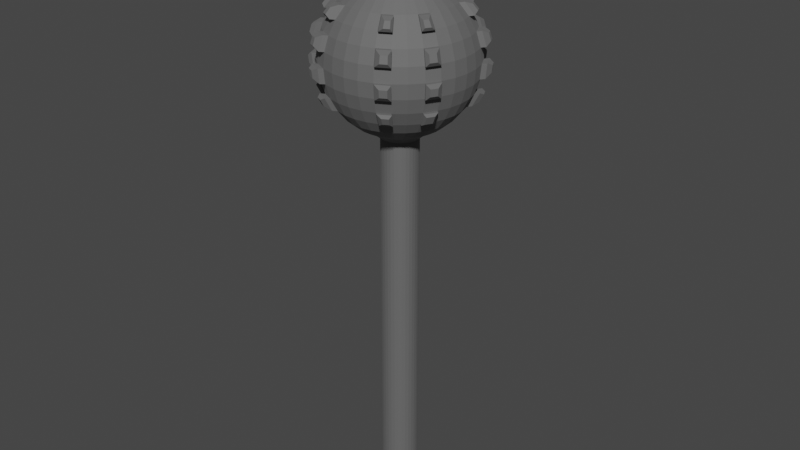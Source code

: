 # Source: mace_1.blend  (saved by Blender 2.92.15; exported with 4.5.12 LTS)
import bpy
from mathutils import Matrix  # noqa: F401  (used for matrix-valued properties, if any)

bpy.ops.wm.read_factory_settings(use_empty=True)
scene = bpy.context.scene
scene.name = 'Scene'

# ---- collections
col_collection = bpy.data.collections.new('Collection'); scene.collection.children.link(col_collection)

# ---- materials (node trees are filled in below, after node groups)
mat_macematerial = bpy.data.materials.new('MaceMaterial')
mat_macematerial.use_transparent_shadow = False

# ---- material node trees
mat_macematerial.use_nodes = True; mat_macematerial.node_tree.nodes.clear()
_N = mat_macematerial.node_tree.nodes; _L = mat_macematerial.node_tree.links
n0 = _N.new('ShaderNodeOutputMaterial'); n0.name = 'Material Output'; n0.location = (478, 300)
n1 = _N.new('ShaderNodeBsdfPrincipled'); n1.name = 'Principled BSDF'; n1.location = (10, 300)
n1.distribution = 'GGX'
n1.subsurface_method = 'BURLEY'
n1.inputs[0].default_value = (0.2345, 0.2345, 0.2345, 1.0)
n1.inputs[1].default_value = 0.7227
n1.inputs[2].default_value = 0.85
n1.inputs[3].default_value = 1.45
n1.inputs[13].default_value = 0.3318
n1.inputs[27].default_value = (0.0, 0.0, 0.0, 1.0)
n1.inputs[28].default_value = 1.0
_L.new(n1.outputs[0], n0.inputs[0])
n0.is_active_output = True

# ---- world
world_world = bpy.data.worlds.new('World'); scene.world = world_world
world_world.use_nodes = True; world_world.node_tree.nodes.clear()
_N = world_world.node_tree.nodes; _L = world_world.node_tree.links
n0 = _N.new('ShaderNodeOutputWorld'); n0.name = 'World Output'; n0.location = (300, 300)
n1 = _N.new('ShaderNodeBackground'); n1.name = 'Background'; n1.location = (10, 300)
n1.inputs[0].default_value = (0.05088, 0.05088, 0.05088, 1.0)
_L.new(n1.outputs[0], n0.inputs[0])
n0.is_active_output = True
world_world.color = (0.0, 0.004357, 0.05087)
world_world.use_sun_shadow = False
world_world.sun_shadow_jitter_overblur = 0.0

# ---- meshes
me_cylinder = bpy.data.meshes.new('Cylinder')
me_cylinder.from_pydata([(0.0, 0.08334, -1.0), (-3.258e-07, -1.0, -1.0), (-3.258e-07, -1.0, 20.81), (-0.1951, -0.9808, -1.0), (-0.1951, -0.9808, 20.81), (-0.3827, -0.9239, -1.0), (-0.3827, -0.9239, 20.81), (-0.5556, -0.8315, -1.0), (-0.5556, -0.8315, 20.81), (-0.7071, -0.7071, -1.0), (-0.7071, -0.7071, 20.81), (-0.8315, -0.5556, -1.0), (-0.8315, -0.5556, 20.81), (-0.9239, -0.3827, -1.0), (-0.9239, -0.3827, 20.81), (-0.9808, -0.1951, -1.0), (-0.9808, -0.1951, 20.81), (-1.0, 9.656e-07, -1.0), (-1.0, 9.656e-07, 20.81), (-3.49e-07, -0.7888, 28.93), (-1.532e-07, -1.547, 28.7), (-2.135e-07, -2.246, 28.33), (-4.243e-07, -2.859, 27.82), (-6.653e-07, -3.362, 27.21), (-6.286e-08, -3.735, 26.51), (-6.653e-07, -3.965, 25.75), (-7.256e-07, -4.043, 24.96), (-6.653e-07, -3.965, 24.18), (-6.286e-08, -3.735, 23.42), (-6.653e-07, -3.362, 22.72), (-4.243e-07, -2.859, 22.11), (-3.641e-07, -2.246, 21.6), (-3.039e-07, -1.547, 21.23), (-0.1539, -0.7736, 28.93), (-0.3019, -1.518, 28.7), (-0.4382, -2.203, 28.33), (-0.5578, -2.804, 27.82), (-0.6558, -3.297, 27.21), (-0.7287, -3.664, 26.51), (-0.7736, -3.889, 25.75), (-0.7888, -3.965, 24.96), (-0.7736, -3.889, 24.18), (-0.7287, -3.664, 23.42), (-0.6558, -3.297, 22.72), (-0.5578, -2.804, 22.11), (-0.4382, -2.203, 21.6), (-0.3019, -1.518, 21.23), (-0.3019, -0.7287, 28.93), (-0.5921, -1.429, 28.7), (-0.8596, -2.075, 28.33), (-1.094, -2.641, 27.82), (-1.286, -3.106, 27.21), (-1.429, -3.451, 26.51), (-1.518, -3.664, 25.75), (-1.547, -3.735, 24.96), (-1.518, -3.664, 24.18), (-1.429, -3.451, 23.42), (-1.286, -3.106, 22.72), (-1.094, -2.641, 22.11), (-0.8596, -2.075, 21.6), (-0.5921, -1.429, 21.23), (-0.4382, -0.6558, 28.93), (-0.8596, -1.286, 28.7), (-1.248, -1.868, 28.33), (-1.588, -2.377, 27.82), (-1.868, -2.795, 27.21), (-2.075, -3.106, 26.51), (-2.203, -3.297, 25.75), (-2.246, -3.362, 24.96), (-2.203, -3.297, 24.18), (-2.075, -3.106, 23.42), (-1.868, -2.795, 22.72), (-1.588, -2.377, 22.11), (-1.248, -1.868, 21.6), (-0.8596, -1.286, 21.23), (-1.251e-06, -1.636e-06, 29.01), (-0.5578, -0.5578, 28.93), (-1.094, -1.094, 28.7), (-1.588, -1.588, 28.33), (-2.022, -2.022, 27.82), (-2.377, -2.377, 27.21), (-2.641, -2.641, 26.51), (-2.804, -2.804, 25.75), (-2.859, -2.859, 24.96), (-2.804, -2.804, 24.18), (-2.641, -2.641, 23.42), (-2.377, -2.377, 22.72), (-2.022, -2.022, 22.11), (-1.588, -1.588, 21.6), (-1.094, -1.094, 21.23), (-0.6558, -0.4382, 28.93), (-1.286, -0.8596, 28.7), (-1.868, -1.248, 28.33), (-2.377, -1.588, 27.82), (-2.795, -1.868, 27.21), (-3.106, -2.075, 26.51), (-3.297, -2.203, 25.75), (-3.362, -2.246, 24.96), (-3.297, -2.203, 24.18), (-3.106, -2.075, 23.42), (-2.795, -1.868, 22.72), (-2.377, -1.588, 22.11), (-1.868, -1.248, 21.6), (-1.286, -0.8596, 21.23), (-0.7287, -0.3019, 28.93), (-1.429, -0.5921, 28.7), (-2.075, -0.8596, 28.33), (-2.641, -1.094, 27.82), (-3.106, -1.286, 27.21), (-3.451, -1.429, 26.51), (-3.664, -1.518, 25.75), (-3.735, -1.547, 24.96), (-3.664, -1.518, 24.18), (-3.451, -1.429, 23.42), (-3.106, -1.286, 22.72), (-2.641, -1.094, 22.11), (-2.075, -0.8596, 21.6), (-1.429, -0.5921, 21.23), (-0.7736, -0.1539, 28.93), (-1.518, -0.3019, 28.7), (-2.203, -0.4382, 28.33), (-2.804, -0.5578, 27.82), (-3.297, -0.6558, 27.21), (-3.664, -0.7287, 26.51), (-3.889, -0.7736, 25.75), (-3.965, -0.7888, 24.96), (-3.889, -0.7736, 24.18), (-3.664, -0.7287, 23.42), (-3.297, -0.6558, 22.72), (-2.804, -0.5578, 22.11), (-2.203, -0.4382, 21.6), (-1.518, -0.3019, 21.23), (-0.7888, -6.476e-07, 28.93), (-1.547, -5.272e-07, 28.7), (-2.246, -5.272e-07, 28.33), (-2.859, -1.355e-07, 27.82), (-3.362, 4.52e-08, 27.21), (-3.735, -6.778e-07, 26.51), (-3.965, 2.259e-07, 25.75), (-4.043, 4.52e-08, 24.96), (-3.965, 2.259e-07, 24.18), (-3.735, -6.778e-07, 23.42), (-3.362, 4.52e-08, 22.72), (-2.859, -1.355e-07, 22.11), (-2.246, -4.368e-07, 21.6), (-1.547, -4.067e-07, 21.23), (-1.286, -2.833, 27.85), (-1.478, -3.297, 27.24), (-1.621, -3.643, 26.54), (-1.709, -3.855, 25.78), (-1.739, -3.927, 24.99), (-1.709, -3.855, 24.2), (-1.621, -3.643, 23.45), (-1.478, -3.297, 22.75), (-1.78, -2.569, 27.85), (-2.059, -2.987, 27.24), (-2.267, -3.297, 26.54), (-2.395, -3.489, 25.78), (-2.438, -3.553, 24.99), (-2.395, -3.489, 24.2), (-2.267, -3.297, 23.45), (-2.059, -2.987, 22.75), (-2.569, -1.78, 27.85), (-2.987, -2.059, 27.24), (-3.297, -2.267, 26.54), (-3.489, -2.395, 25.78), (-3.553, -2.438, 24.99), (-3.489, -2.395, 24.2), (-3.297, -2.267, 23.45), (-2.987, -2.059, 22.75), (-2.833, -1.286, 27.85), (-3.297, -1.478, 27.24), (-3.643, -1.621, 26.54), (-3.855, -1.709, 25.78), (-3.927, -1.739, 24.99), (-3.855, -1.709, 24.2), (-3.643, -1.621, 23.45), (-3.297, -1.478, 22.75), (-1.641, -3.05, 27.72), (-1.738, -3.283, 27.42), (-1.983, -3.78, 26.38), (-2.027, -3.886, 26.0), (-2.078, -3.99, 24.82), (-2.063, -3.954, 24.43), (-1.912, -3.648, 23.3), (-1.84, -3.475, 22.95), (-1.889, -2.918, 27.72), (-2.028, -3.127, 27.42), (-2.306, -3.607, 26.38), (-2.37, -3.703, 26.0), (-2.427, -3.803, 24.82), (-2.406, -3.771, 24.43), (-2.235, -3.475, 23.3), (-2.131, -3.32, 22.95), (-2.918, -1.889, 27.72), (-3.127, -2.028, 27.42), (-3.607, -2.306, 26.38), (-3.703, -2.37, 26.0), (-3.803, -2.427, 24.82), (-3.771, -2.406, 24.43), (-3.474, -2.276, 23.33), (-3.288, -2.151, 22.91), (-3.05, -1.641, 27.72), (-3.283, -1.738, 27.42), (-3.78, -1.983, 26.38), (-3.886, -2.027, 26.0), (-3.99, -2.078, 24.82), (-3.954, -2.063, 24.43), (-3.681, -1.888, 23.33), (-3.474, -1.803, 22.91), (-0.1539, -0.7736, 29.16), (-3.49e-07, -0.7888, 29.16), (-0.3019, -0.7287, 29.16), (-0.4382, -0.6558, 29.16), (-1.251e-06, -1.636e-06, 29.24), (-0.5578, -0.5578, 29.16), (-0.6558, -0.4382, 29.16), (-0.7287, -0.3019, 29.16), (-0.7736, -0.1539, 29.16), (-0.7888, -6.476e-07, 29.16), (-0.1843, -0.929, 29.73), (0.0003509, -0.9472, 29.73), (-0.3619, -0.8751, 29.73), (-0.5255, -0.7876, 29.73), (0.0003499, -0.0006203, 32.62), (-0.6689, -0.6699, 29.73), (-0.7867, -0.5265, 29.73), (-0.8741, -0.3628, 29.73), (-0.928, -0.1853, 29.73), (-0.9462, -0.0006191, 29.73)], [], [(1, 2, 4, 3), (3, 4, 6, 5), (5, 6, 8, 7), (7, 8, 10, 9), (9, 10, 12, 11), (11, 12, 14, 13), (13, 14, 16, 15), (15, 16, 18, 17), (0, 15, 17), (32, 31, 45, 46), (25, 24, 38, 39), (26, 25, 39, 40), (19, 75, 214, 211), (27, 26, 40, 41), (20, 19, 33, 34), (28, 27, 41, 42), (21, 20, 34, 35), (29, 28, 42, 43), (22, 21, 35, 36), (30, 29, 43, 44), (23, 22, 36, 37), (31, 30, 44, 45), (24, 23, 37, 38), (35, 34, 48, 49), (43, 42, 56, 57), (36, 35, 49, 50), (44, 43, 57, 58), (37, 36, 50, 51), (45, 44, 58, 59), (38, 37, 51, 52), (46, 45, 59, 60), (39, 38, 52, 53), (40, 39, 53, 54), (90, 76, 215, 216), (41, 40, 54, 55), (34, 33, 47, 48), (42, 41, 55, 56), (112, 98, 167, 175), (54, 53, 67, 68), (104, 90, 216, 217), (65, 51, 147, 155), (48, 47, 61, 62), (56, 55, 69, 70), (49, 48, 62, 63), (113, 114, 177, 176), (50, 49, 63, 64), (58, 57, 71, 72), (100, 99, 168, 169), (59, 58, 72, 73), (52, 51, 65, 66), (60, 59, 73, 74), (71, 70, 85, 86), (64, 63, 78, 79), (72, 71, 86, 87), (65, 64, 79, 80), (73, 72, 87, 88), (66, 65, 80, 81), (74, 73, 88, 89), (67, 66, 81, 82), (68, 67, 82, 83), (118, 104, 217, 218), (69, 68, 83, 84), (62, 61, 76, 77), (70, 69, 84, 85), (63, 62, 77, 78), (83, 82, 96, 97), (132, 118, 218, 219), (84, 83, 97, 98), (77, 76, 90, 91), (85, 84, 98, 99), (78, 77, 91, 92), (86, 85, 99, 100), (79, 78, 92, 93), (87, 86, 100, 101), (80, 79, 93, 94), (88, 87, 101, 102), (81, 80, 94, 95), (89, 88, 102, 103), (82, 81, 95, 96), (93, 92, 106, 107), (101, 100, 114, 115), (97, 111, 174, 166), (102, 101, 115, 116), (95, 94, 108, 109), (103, 102, 116, 117), (50, 64, 154, 146), (97, 96, 110, 111), (33, 19, 211, 210), (110, 96, 165, 173), (91, 90, 104, 105), (99, 98, 112, 113), (92, 91, 105, 106), (70, 71, 161, 160), (111, 110, 124, 125), (47, 33, 210, 212), (112, 111, 125, 126), (105, 104, 118, 119), (113, 112, 126, 127), (106, 105, 119, 120), (114, 113, 127, 128), (107, 106, 120, 121), (115, 114, 128, 129), (108, 107, 121, 122), (116, 115, 129, 130), (109, 108, 122, 123), (117, 116, 130, 131), (110, 109, 123, 124), (129, 128, 142, 143), (122, 121, 135, 136), (130, 129, 143, 144), (123, 122, 136, 137), (131, 130, 144, 145), (124, 123, 137, 138), (125, 124, 138, 139), (76, 61, 213, 215), (126, 125, 139, 140), (119, 118, 132, 133), (127, 126, 140, 141), (120, 119, 133, 134), (128, 127, 141, 142), (121, 120, 134, 135), (2, 32, 46, 4), (4, 46, 60, 6), (8, 6, 60, 74), (8, 74, 89, 10), (12, 10, 89, 103), (12, 103, 117, 14), (14, 117, 131, 16), (16, 131, 145, 18), (15, 0, 13), (13, 0, 11), (11, 0, 9), (9, 0, 7), (7, 0, 5), (5, 0, 3), (0, 1, 3), (158, 159, 191, 190), (169, 168, 200, 201), (156, 157, 189, 188), (167, 166, 198, 199), (168, 176, 208, 200), (154, 155, 187, 186), (165, 164, 196, 197), (175, 167, 199, 207), (67, 53, 149, 157), (52, 66, 156, 148), (99, 113, 176, 168), (93, 107, 170, 162), (54, 68, 158, 150), (51, 50, 146, 147), (64, 65, 155, 154), (114, 100, 169, 177), (94, 93, 162, 163), (107, 108, 171, 170), (69, 55, 151, 159), (53, 52, 148, 149), (66, 67, 157, 156), (108, 94, 163, 171), (96, 95, 164, 165), (109, 110, 173, 172), (56, 70, 160, 152), (55, 54, 150, 151), (68, 69, 159, 158), (95, 109, 172, 164), (98, 97, 166, 167), (111, 112, 175, 174), (71, 57, 153, 161), (57, 56, 152, 153), (181, 180, 188, 189), (183, 182, 190, 191), (185, 184, 192, 193), (179, 178, 186, 187), (195, 194, 202, 203), (197, 196, 204, 205), (199, 198, 206, 207), (201, 200, 208, 209), (170, 171, 203, 202), (160, 161, 193, 192), (172, 173, 205, 204), (157, 149, 181, 189), (174, 175, 207, 206), (148, 156, 188, 180), (176, 177, 209, 208), (150, 158, 190, 182), (162, 170, 202, 194), (159, 151, 183, 191), (177, 169, 201, 209), (152, 160, 192, 184), (171, 163, 195, 203), (161, 153, 185, 193), (147, 146, 178, 179), (164, 172, 204, 196), (146, 154, 186, 178), (149, 148, 180, 181), (173, 165, 197, 205), (155, 147, 179, 187), (151, 150, 182, 183), (166, 174, 206, 198), (163, 162, 194, 195), (153, 152, 184, 185), (215, 213, 223, 225), (218, 217, 227, 228), (210, 211, 221, 220), (217, 216, 226, 227), (214, 219, 229, 224), (211, 214, 224, 221), (213, 212, 222, 223), (216, 215, 225, 226), (75, 132, 219, 214), (61, 47, 212, 213), (220, 221, 224, 229, 228, 227, 226, 225, 223, 222), (212, 210, 220, 222), (219, 218, 228, 229)])
_uv = me_cylinder.uv_layers.new(name='UVMap')
_uv.uv.foreach_set('vector', [0.5, 0.5, 0.5, 1.0, 0.4688, 1.0, 0.4688, 0.5, 0.4688, 0.5, 0.4688, 1.0, 0.4375, 1.0, 0.4375, 0.5, 0.4375, 0.5, 0.4375, 1.0, 0.4062, 1.0, 0.4062, 0.5, 0.4062, 0.5, 0.4062, 1.0, 0.375, 1.0, 0.375, 0.5, 0.375, 0.5, 0.375, 1.0, 0.3438, 1.0, 0.3438, 0.5, 0.3438, 0.5, 0.3438, 1.0, 0.3125, 1.0, 0.3125, 0.5, 0.3125, 0.5, 0.3125, 1.0, 0.2812, 1.0, 0.2812, 0.5, 0.2812, 0.5, 0.2812, 1.0, 0.25, 1.0, 0.25, 0.5, 0.0, 0.0, 0.2812, 0.5, 0.25, 0.5, 0.25, 0.125, 0.25, 0.1875, 0.2188, 0.1875, 0.2188, 0.125, 0.25, 0.5625, 0.25, 0.625, 0.2188, 0.625, 0.2187, 0.5625, 0.25, 0.5, 0.25, 0.5625, 0.2187, 0.5625, 0.2187, 0.5, 0.0, 0.0, 0.0, 0.0, 0.0, 0.0, 0.0, 0.0, 0.25, 0.4375, 0.25, 0.5, 0.2187, 0.5, 0.2187, 0.4375, 0.25, 0.875, 0.25, 0.9375, 0.2188, 0.9375, 0.2188, 0.875, 0.25, 0.375, 0.25, 0.4375, 0.2187, 0.4375, 0.2188, 0.375, 0.25, 0.8125, 0.25, 0.875, 0.2188, 0.875, 0.2188, 0.8125, 0.25, 0.3125, 0.25, 0.375, 0.2188, 0.375, 0.2187, 0.3125, 0.25, 0.75, 0.25, 0.8125, 0.2188, 0.8125, 0.2187, 0.75, 0.25, 0.25, 0.25, 0.3125, 0.2187, 0.3125, 0.2187, 0.25, 0.25, 0.6875, 0.25, 0.75, 0.2187, 0.75, 0.2187, 0.6875, 0.25, 0.1875, 0.25, 0.25, 0.2187, 0.25, 0.2188, 0.1875, 0.25, 0.625, 0.25, 0.6875, 0.2187, 0.6875, 0.2188, 0.625, 0.2188, 0.8125, 0.2188, 0.875, 0.1875, 0.875, 0.1875, 0.8125, 0.2187, 0.3125, 0.2188, 0.375, 0.1875, 0.375, 0.1875, 0.3125, 0.2187, 0.75, 0.2188, 0.8125, 0.1875, 0.8125, 0.1875, 0.75, 0.2187, 0.25, 0.2187, 0.3125, 0.1875, 0.3125, 0.1875, 0.25, 0.2187, 0.6875, 0.2187, 0.75, 0.1875, 0.75, 0.1875, 0.6875, 0.2188, 0.1875, 0.2187, 0.25, 0.1875, 0.25, 0.1875, 0.1875, 0.2188, 0.625, 0.2187, 0.6875, 0.1875, 0.6875, 0.1875, 0.625, 0.2188, 0.125, 0.2188, 0.1875, 0.1875, 0.1875, 0.1875, 0.125, 0.2187, 0.5625, 0.2188, 0.625, 0.1875, 0.625, 0.1875, 0.5625, 0.2187, 0.5, 0.2187, 0.5625, 0.1875, 0.5625, 0.1875, 0.5, 0.09375, 0.9375, 0.125, 0.9375, 0.125, 0.9375, 0.09375, 0.9375, 0.2187, 0.4375, 0.2187, 0.5, 0.1875, 0.5, 0.1875, 0.4375, 0.2188, 0.875, 0.2188, 0.9375, 0.1875, 0.9375, 0.1875, 0.875, 0.2188, 0.375, 0.2187, 0.4375, 0.1875, 0.4375, 0.1875, 0.375, 0.0625, 0.4375, 0.09375, 0.4375, 0.09375, 0.4375, 0.0625, 0.4375, 0.1875, 0.5, 0.1875, 0.5625, 0.1562, 0.5625, 0.1562, 0.5, 0.0625, 0.9375, 0.09375, 0.9375, 0.09375, 0.9375, 0.0625, 0.9375, 0.1562, 0.6875, 0.1875, 0.6875, 0.1875, 0.6875, 0.1562, 0.6875, 0.1875, 0.875, 0.1875, 0.9375, 0.1563, 0.9375, 0.1563, 0.875, 0.1875, 0.375, 0.1875, 0.4375, 0.1562, 0.4375, 0.1563, 0.375, 0.1875, 0.8125, 0.1875, 0.875, 0.1563, 0.875, 0.1563, 0.8125, 0.0625, 0.375, 0.0625, 0.3125, 0.0625, 0.3125, 0.0625, 0.375, 0.1875, 0.75, 0.1875, 0.8125, 0.1563, 0.8125, 0.1563, 0.75, 0.1875, 0.25, 0.1875, 0.3125, 0.1562, 0.3125, 0.1563, 0.25, 0.09375, 0.3125, 0.09375, 0.375, 0.09375, 0.375, 0.09375, 0.3125, 0.1875, 0.1875, 0.1875, 0.25, 0.1563, 0.25, 0.1563, 0.1875, 0.1875, 0.625, 0.1875, 0.6875, 0.1562, 0.6875, 0.1563, 0.625, 0.1875, 0.125, 0.1875, 0.1875, 0.1563, 0.1875, 0.1563, 0.125, 0.1562, 0.3125, 0.1563, 0.375, 0.125, 0.375, 0.125, 0.3125, 0.1563, 0.75, 0.1563, 0.8125, 0.125, 0.8125, 0.125, 0.75, 0.1563, 0.25, 0.1562, 0.3125, 0.125, 0.3125, 0.125, 0.25, 0.1562, 0.6875, 0.1563, 0.75, 0.125, 0.75, 0.125, 0.6875, 0.1563, 0.1875, 0.1563, 0.25, 0.125, 0.25, 0.125, 0.1875, 0.1563, 0.625, 0.1562, 0.6875, 0.125, 0.6875, 0.125, 0.625, 0.1563, 0.125, 0.1563, 0.1875, 0.125, 0.1875, 0.125, 0.125, 0.1562, 0.5625, 0.1563, 0.625, 0.125, 0.625, 0.125, 0.5625, 0.1562, 0.5, 0.1562, 0.5625, 0.125, 0.5625, 0.125, 0.5, 0.03125, 0.9375, 0.0625, 0.9375, 0.0625, 0.9375, 0.03125, 0.9375, 0.1562, 0.4375, 0.1562, 0.5, 0.125, 0.5, 0.125, 0.4375, 0.1563, 0.875, 0.1563, 0.9375, 0.125, 0.9375, 0.125, 0.875, 0.1563, 0.375, 0.1562, 0.4375, 0.125, 0.4375, 0.125, 0.375, 0.1563, 0.8125, 0.1563, 0.875, 0.125, 0.875, 0.125, 0.8125, 0.125, 0.5, 0.125, 0.5625, 0.09375, 0.5625, 0.09375, 0.5, 2.384e-07, 0.9375, 0.03125, 0.9375, 0.03125, 0.9375, 2.384e-07, 0.9375, 0.125, 0.4375, 0.125, 0.5, 0.09375, 0.5, 0.09375, 0.4375, 0.125, 0.875, 0.125, 0.9375, 0.09375, 0.9375, 0.09375, 0.875, 0.125, 0.375, 0.125, 0.4375, 0.09375, 0.4375, 0.09375, 0.375, 0.125, 0.8125, 0.125, 0.875, 0.09375, 0.875, 0.09375, 0.8125, 0.125, 0.3125, 0.125, 0.375, 0.09375, 0.375, 0.09375, 0.3125, 0.125, 0.75, 0.125, 0.8125, 0.09375, 0.8125, 0.09375, 0.75, 0.125, 0.25, 0.125, 0.3125, 0.09375, 0.3125, 0.09375, 0.25, 0.125, 0.6875, 0.125, 0.75, 0.09375, 0.75, 0.09375, 0.6875, 0.125, 0.1875, 0.125, 0.25, 0.09375, 0.25, 0.09375, 0.1875, 0.125, 0.625, 0.125, 0.6875, 0.09375, 0.6875, 0.09375, 0.625, 0.125, 0.125, 0.125, 0.1875, 0.09375, 0.1875, 0.09375, 0.125, 0.125, 0.5625, 0.125, 0.625, 0.09375, 0.625, 0.09375, 0.5625, 0.09375, 0.75, 0.09375, 0.8125, 0.0625, 0.8125, 0.0625, 0.75, 0.09375, 0.25, 0.09375, 0.3125, 0.0625, 0.3125, 0.0625, 0.25, 0.09375, 0.5, 0.0625, 0.5, 0.0625, 0.5, 0.09375, 0.5, 0.09375, 0.1875, 0.09375, 0.25, 0.0625, 0.25, 0.0625, 0.1875, 0.09375, 0.625, 0.09375, 0.6875, 0.0625, 0.6875, 0.0625, 0.625, 0.09375, 0.125, 0.09375, 0.1875, 0.0625, 0.1875, 0.0625, 0.125, 0.1875, 0.75, 0.1563, 0.75, 0.1563, 0.75, 0.1875, 0.75, 0.09375, 0.5, 0.09375, 0.5625, 0.0625, 0.5625, 0.0625, 0.5, 0.2188, 0.9375, 0.25, 0.9375, 0.25, 0.9375, 0.2188, 0.9375, 0.0625, 0.5625, 0.09375, 0.5625, 0.09375, 0.5625, 0.0625, 0.5625, 0.09375, 0.875, 0.09375, 0.9375, 0.0625, 0.9375, 0.0625, 0.875, 0.09375, 0.375, 0.09375, 0.4375, 0.0625, 0.4375, 0.0625, 0.375, 0.09375, 0.8125, 0.09375, 0.875, 0.0625, 0.875, 0.0625, 0.8125, 0.1563, 0.375, 0.1562, 0.3125, 0.1562, 0.3125, 0.1563, 0.375, 0.0625, 0.5, 0.0625, 0.5625, 0.03125, 0.5625, 0.03125, 0.5, 0.1875, 0.9375, 0.2188, 0.9375, 0.2188, 0.9375, 0.1875, 0.9375, 0.0625, 0.4375, 0.0625, 0.5, 0.03125, 0.5, 0.03125, 0.4375, 0.0625, 0.875, 0.0625, 0.9375, 0.03125, 0.9375, 0.03125, 0.875, 0.0625, 0.375, 0.0625, 0.4375, 0.03125, 0.4375, 0.03125, 0.375, 0.0625, 0.8125, 0.0625, 0.875, 0.03125, 0.875, 0.03125, 0.8125, 0.0625, 0.3125, 0.0625, 0.375, 0.03125, 0.375, 0.03125, 0.3125, 0.0625, 0.75, 0.0625, 0.8125, 0.03125, 0.8125, 0.03125, 0.75, 0.0625, 0.25, 0.0625, 0.3125, 0.03125, 0.3125, 0.03125, 0.25, 0.0625, 0.6875, 0.0625, 0.75, 0.03125, 0.75, 0.03125, 0.6875, 0.0625, 0.1875, 0.0625, 0.25, 0.03125, 0.25, 0.03125, 0.1875, 0.0625, 0.625, 0.0625, 0.6875, 0.03125, 0.6875, 0.03125, 0.625, 0.0625, 0.125, 0.0625, 0.1875, 0.03125, 0.1875, 0.03125, 0.125, 0.0625, 0.5625, 0.0625, 0.625, 0.03125, 0.625, 0.03125, 0.5625, 0.03125, 0.25, 0.03125, 0.3125, 0.0, 0.3125, 0.0, 0.25, 0.03125, 0.6875, 0.03125, 0.75, 0.0, 0.75, 0.0, 0.6875, 0.03125, 0.1875, 0.03125, 0.25, 0.0, 0.25, 5.96e-08, 0.1875, 0.03125, 0.625, 0.03125, 0.6875, 0.0, 0.6875, 5.96e-08, 0.625, 0.03125, 0.125, 0.03125, 0.1875, 5.96e-08, 0.1875, 8.941e-08, 0.125, 0.03125, 0.5625, 0.03125, 0.625, 5.96e-08, 0.625, 0.0, 0.5625, 0.03125, 0.5, 0.03125, 0.5625, 0.0, 0.5625, 0.0, 0.5, 0.125, 0.9375, 0.1563, 0.9375, 0.1563, 0.9375, 0.125, 0.9375, 0.03125, 0.4375, 0.03125, 0.5, 0.0, 0.5, 0.0, 0.4375, 0.03125, 0.875, 0.03125, 0.9375, 2.384e-07, 0.9375, 8.941e-08, 0.875, 0.03125, 0.375, 0.03125, 0.4375, 0.0, 0.4375, 5.96e-08, 0.375, 0.03125, 0.8125, 0.03125, 0.875, 8.941e-08, 0.875, 5.96e-08, 0.8125, 0.03125, 0.3125, 0.03125, 0.375, 5.96e-08, 0.375, 0.0, 0.3125, 0.03125, 0.75, 0.03125, 0.8125, 5.96e-08, 0.8125, 0.0, 0.75, 0.5, 1.0, 0.25, 0.125, 0.2188, 0.125, 0.4688, 1.0, 0.4688, 1.0, 0.2188, 0.125, 0.1875, 0.125, 0.4375, 1.0, 0.4062, 1.0, 0.4375, 1.0, 0.1875, 0.125, 0.1563, 0.125, 0.4062, 1.0, 0.1563, 0.125, 0.125, 0.125, 0.375, 1.0, 0.3438, 1.0, 0.375, 1.0, 0.125, 0.125, 0.09375, 0.125, 0.3438, 1.0, 0.09375, 0.125, 0.0625, 0.125, 0.3125, 1.0, 0.3125, 1.0, 0.0625, 0.125, 0.03125, 0.125, 0.2812, 1.0, 0.2812, 1.0, 0.03125, 0.125, 8.941e-08, 0.125, 0.25, 1.0, 0.2812, 0.5, 0.0, 0.0, 0.3125, 0.5, 0.3125, 0.5, 0.0, 0.0, 0.3438, 0.5, 0.3438, 0.5, 0.0, 0.0, 0.375, 0.5, 0.375, 0.5, 0.0, 0.0, 0.4062, 0.5, 0.4062, 0.5, 0.0, 0.0, 0.4375, 0.5, 0.4375, 0.5, 0.0, 0.0, 0.4688, 0.5, 0.0, 0.0, 0.5, 0.5, 0.4688, 0.5, 0.1562, 0.5, 0.1562, 0.4375, 0.1562, 0.4375, 0.1562, 0.5, 0.09375, 0.3125, 0.09375, 0.375, 0.09375, 0.375, 0.09375, 0.3125, 0.1563, 0.625, 0.1562, 0.5625, 0.1562, 0.5625, 0.1563, 0.625, 0.09375, 0.4375, 0.09375, 0.5, 0.09375, 0.5, 0.09375, 0.4375, 0.09375, 0.375, 0.0625, 0.375, 0.0625, 0.375, 0.09375, 0.375, 0.1563, 0.75, 0.1562, 0.6875, 0.1562, 0.6875, 0.1563, 0.75, 0.09375, 0.5625, 0.09375, 0.625, 0.09375, 0.625, 0.09375, 0.5625, 0.0625, 0.4375, 0.09375, 0.4375, 0.09375, 0.4375, 0.0625, 0.4375, 0.1562, 0.5625, 0.1875, 0.5625, 0.1875, 0.5625, 0.1562, 0.5625, 0.1875, 0.625, 0.1563, 0.625, 0.1563, 0.625, 0.1875, 0.625, 0.09375, 0.375, 0.0625, 0.375, 0.0625, 0.375, 0.09375, 0.375, 0.09375, 0.75, 0.0625, 0.75, 0.0625, 0.75, 0.09375, 0.75, 0.1875, 0.5, 0.1562, 0.5, 0.1562, 0.5, 0.1875, 0.5, 0.1875, 0.6875, 0.1875, 0.75, 0.1875, 0.75, 0.1875, 0.6875, 0.1563, 0.75, 0.1562, 0.6875, 0.1562, 0.6875, 0.1563, 0.75, 0.0625, 0.3125, 0.09375, 0.3125, 0.09375, 0.3125, 0.0625, 0.3125, 0.09375, 0.6875, 0.09375, 0.75, 0.09375, 0.75, 0.09375, 0.6875, 0.0625, 0.75, 0.0625, 0.6875, 0.0625, 0.6875, 0.0625, 0.75, 0.1562, 0.4375, 0.1875, 0.4375, 0.1875, 0.4375, 0.1562, 0.4375, 0.1875, 0.5625, 0.1875, 0.625, 0.1875, 0.625, 0.1875, 0.5625, 0.1563, 0.625, 0.1562, 0.5625, 0.1562, 0.5625, 0.1563, 0.625, 0.0625, 0.6875, 0.09375, 0.6875, 0.09375, 0.6875, 0.0625, 0.6875, 0.09375, 0.5625, 0.09375, 0.625, 0.09375, 0.625, 0.09375, 0.5625, 0.0625, 0.625, 0.0625, 0.5625, 0.0625, 0.5625, 0.0625, 0.625, 0.1875, 0.375, 0.1563, 0.375, 0.1563, 0.375, 0.1875, 0.375, 0.1875, 0.4375, 0.1875, 0.5, 0.1875, 0.5, 0.1875, 0.4375, 0.1562, 0.5, 0.1562, 0.4375, 0.1562, 0.4375, 0.1562, 0.5, 0.09375, 0.625, 0.0625, 0.625, 0.0625, 0.625, 0.09375, 0.625, 0.09375, 0.4375, 0.09375, 0.5, 0.09375, 0.5, 0.09375, 0.4375, 0.0625, 0.5, 0.0625, 0.4375, 0.0625, 0.4375, 0.0625, 0.5, 0.1562, 0.3125, 0.1875, 0.3125, 0.1875, 0.3125, 0.1562, 0.3125, 0.1875, 0.3125, 0.1875, 0.375, 0.1875, 0.375, 0.1875, 0.3125, 0.1875, 0.5625, 0.1875, 0.625, 0.1563, 0.625, 0.1562, 0.5625, 0.1875, 0.4375, 0.1875, 0.5, 0.1562, 0.5, 0.1562, 0.4375, 0.1875, 0.3125, 0.1875, 0.375, 0.1563, 0.375, 0.1562, 0.3125, 0.1875, 0.6875, 0.1875, 0.75, 0.1563, 0.75, 0.1562, 0.6875, 0.09375, 0.6875, 0.09375, 0.75, 0.0625, 0.75, 0.0625, 0.6875, 0.09375, 0.5625, 0.09375, 0.625, 0.0625, 0.625, 0.0625, 0.5625, 0.09375, 0.4375, 0.09375, 0.5, 0.0625, 0.5, 0.0625, 0.4375, 0.09375, 0.3125, 0.09375, 0.375, 0.0625, 0.375, 0.0625, 0.3125, 0.0625, 0.75, 0.0625, 0.6875, 0.0625, 0.6875, 0.0625, 0.75, 0.1563, 0.375, 0.1562, 0.3125, 0.1562, 0.3125, 0.1563, 0.375, 0.0625, 0.625, 0.0625, 0.5625, 0.0625, 0.5625, 0.0625, 0.625, 0.1562, 0.5625, 0.1875, 0.5625, 0.1875, 0.5625, 0.1562, 0.5625, 0.0625, 0.5, 0.0625, 0.4375, 0.0625, 0.4375, 0.0625, 0.5, 0.1875, 0.625, 0.1563, 0.625, 0.1563, 0.625, 0.1875, 0.625, 0.0625, 0.375, 0.0625, 0.3125, 0.0625, 0.3125, 0.0625, 0.375, 0.1875, 0.5, 0.1562, 0.5, 0.1562, 0.5, 0.1875, 0.5, 0.09375, 0.75, 0.0625, 0.75, 0.0625, 0.75, 0.09375, 0.75, 0.1562, 0.4375, 0.1875, 0.4375, 0.1875, 0.4375, 0.1562, 0.4375, 0.0625, 0.3125, 0.09375, 0.3125, 0.09375, 0.3125, 0.0625, 0.3125, 0.1875, 0.375, 0.1563, 0.375, 0.1563, 0.375, 0.1875, 0.375, 0.0625, 0.6875, 0.09375, 0.6875, 0.09375, 0.6875, 0.0625, 0.6875, 0.1562, 0.3125, 0.1875, 0.3125, 0.1875, 0.3125, 0.1562, 0.3125, 0.1875, 0.6875, 0.1875, 0.75, 0.1875, 0.75, 0.1875, 0.6875, 0.09375, 0.625, 0.0625, 0.625, 0.0625, 0.625, 0.09375, 0.625, 0.1875, 0.75, 0.1563, 0.75, 0.1563, 0.75, 0.1875, 0.75, 0.1875, 0.5625, 0.1875, 0.625, 0.1875, 0.625, 0.1875, 0.5625, 0.0625, 0.5625, 0.09375, 0.5625, 0.09375, 0.5625, 0.0625, 0.5625, 0.1562, 0.6875, 0.1875, 0.6875, 0.1875, 0.6875, 0.1562, 0.6875, 0.1875, 0.4375, 0.1875, 0.5, 0.1875, 0.5, 0.1875, 0.4375, 0.09375, 0.5, 0.0625, 0.5, 0.0625, 0.5, 0.09375, 0.5, 0.09375, 0.6875, 0.09375, 0.75, 0.09375, 0.75, 0.09375, 0.6875, 0.1875, 0.3125, 0.1875, 0.375, 0.1875, 0.375, 0.1875, 0.3125, 0.125, 0.9375, 0.1563, 0.9375, 0.1563, 0.9375, 0.125, 0.9375, 0.03125, 0.9375, 0.0625, 0.9375, 0.0625, 0.9375, 0.03125, 0.9375, 0.2188, 0.9375, 0.25, 0.9375, 0.25, 0.9375, 0.2188, 0.9375, 0.0625, 0.9375, 0.09375, 0.9375, 0.09375, 0.9375, 0.0625, 0.9375, 0.0, 0.0, 0.0, 0.0, 0.0, 0.0, 0.0, 0.0, 0.0, 0.0, 0.0, 0.0, 0.0, 0.0, 0.0, 0.0, 0.1563, 0.9375, 0.1875, 0.9375, 0.1875, 0.9375, 0.1563, 0.9375, 0.09375, 0.9375, 0.125, 0.9375, 0.125, 0.9375, 0.09375, 0.9375, 0.0, 0.0, 0.0, 0.0, 0.0, 0.0, 0.0, 0.0, 0.1563, 0.9375, 0.1875, 0.9375, 0.1875, 0.9375, 0.1563, 0.9375, 0.2188, 0.9375, 0.0, 0.0, 0.0, 0.0, 2.384e-07, 0.9375, 0.03125, 0.9375, 0.0625, 0.9375, 0.09375, 0.9375, 0.125, 0.9375, 0.1563, 0.9375, 0.1875, 0.9375, 0.1875, 0.9375, 0.2188, 0.9375, 0.2188, 0.9375, 0.1875, 0.9375, 2.384e-07, 0.9375, 0.03125, 0.9375, 0.03125, 0.9375, 2.384e-07, 0.9375])
me_cylinder.materials.append(mat_macematerial)
me_cylinder.use_remesh_fix_poles = True
me_cylinder.use_remesh_preserve_attributes = False
me_cylinder.use_mirror_vertex_groups = False
me_cylinder.update()

# ---- objects
ob_cylinder = bpy.data.objects.new('Cylinder', me_cylinder)

# ---- transforms, parenting, visibility, modifiers, constraints
ob_cylinder.location = (0.0, 0.0, 0.0)
ob_cylinder.lock_location = (True, True, True)
ob_cylinder.lock_rotation = (True, True, True)
ob_cylinder.lock_scale = (True, True, True)
ob_cylinder.lineart.crease_threshold = 0.0
_m = ob_cylinder.modifiers.new('Mirror', 'MIRROR')
_m.use_axis = (True, True, False)

# ---- collection membership
col_collection.objects.link(ob_cylinder)

# ---- scene / render settings (as saved in the file)
scene.frame_start = 1; scene.frame_end = 250; scene.frame_set(1)
scene.render.engine = 'BLENDER_EEVEE_NEXT'
scene.cycles.use_denoising = False
scene.cycles.samples = 128
scene.cycles.sampling_pattern = 'TABULATED_SOBOL'
scene.cycles.use_adaptive_sampling = False
scene.cycles.use_light_tree = False
scene.view_settings.view_transform = 'Filmic'
bpy.context.view_layer.update()

# ---- added for rendering (the .blend has no active camera and no usable light): camera, sun
cam_auto = bpy.data.cameras.new('AutoCamera')
cam_auto.lens = 50.0
cam_auto.sensor_width = 36.0
cam_auto.clip_end = 1000.0
ob_auto_camera = bpy.data.objects.new('AutoCamera', cam_auto)
scene.collection.objects.link(ob_auto_camera)
ob_auto_camera.location = (32.8565, -39.4278, 42.0953)
ob_auto_camera.rotation_euler = (1.09748, -7.21219e-08, 0.694738)
scene.camera = ob_auto_camera
light_auto_sun = bpy.data.lights.new('AutoSun', 'SUN')
light_auto_sun.energy = 3.0
light_auto_sun.angle = 0.0523599
ob_auto_sun = bpy.data.objects.new('AutoSun', light_auto_sun)
scene.collection.objects.link(ob_auto_sun)
ob_auto_sun.rotation_euler = (0.872665, 0.174533, 0.523599)
bpy.context.view_layer.update()

